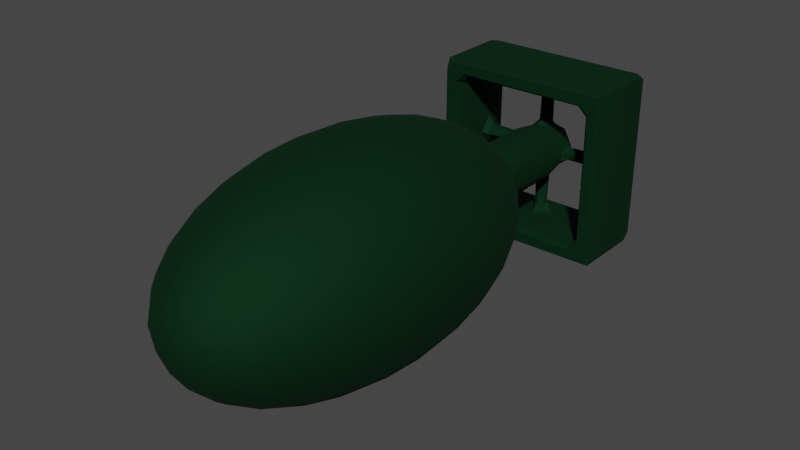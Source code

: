 # Source: bomb.blend  (saved by Blender 3.6.13; exported with 4.5.12 LTS)
import bpy
from mathutils import Matrix  # noqa: F401  (used for matrix-valued properties, if any)

bpy.ops.wm.read_factory_settings(use_empty=True)
scene = bpy.context.scene
scene.name = 'Scene'

# ---- collections
col_collection = bpy.data.collections.new('Collection'); scene.collection.children.link(col_collection)

# ---- materials (node trees are filled in below, after node groups)
mat_material_001 = bpy.data.materials.new('Material.001')
mat_material_001.use_transparent_shadow = False

# ---- node groups
ng_auto_smooth = bpy.data.node_groups.new('Auto Smooth', 'GeometryNodeTree')
_s = ng_auto_smooth.interface.new_socket(name='Geometry', in_out='OUTPUT', socket_type='NodeSocketGeometry')
_s = ng_auto_smooth.interface.new_socket(name='Geometry', in_out='INPUT', socket_type='NodeSocketGeometry')
_s = ng_auto_smooth.interface.new_socket(name='Angle', in_out='INPUT', socket_type='NodeSocketFloat')
_s.subtype = 'ANGLE'
_s.min_value = 0.0
_s.max_value = 3.142
ng_auto_smooth.is_modifier = True
_N = ng_auto_smooth.nodes; _L = ng_auto_smooth.links
n0 = _N.new('NodeGroupOutput'); n0.name = 'Group Output'; n0.location = (480, -100)
n1 = _N.new('NodeGroupInput'); n1.name = 'Group Input'; n1.location = (-420, -300)
n2 = _N.new('NodeGroupInput'); n2.name = 'Group Input.001'; n2.location = (-60, -100)
n3 = _N.new('GeometryNodeSetShadeSmooth'); n3.name = 'Set Shade Smooth'; n3.location = (120, -100)
n3.domain = 'EDGE'
n4 = _N.new('GeometryNodeSetShadeSmooth'); n4.name = 'Set Shade Smooth.001'; n4.location = (300, -100)
n5 = _N.new('GeometryNodeInputMeshEdgeAngle'); n5.name = 'Edge Angle'; n5.location = (-420, -220)
n6 = _N.new('GeometryNodeInputEdgeSmooth'); n6.name = 'Is Edge Smooth'; n6.location = (-60, -160)
n7 = _N.new('GeometryNodeInputShadeSmooth'); n7.name = 'Is Face Smooth'; n7.location = (-240, -340)
n8 = _N.new('FunctionNodeBooleanMath'); n8.name = 'Boolean Math'; n8.location = (-60, -220)
n9 = _N.new('FunctionNodeCompare'); n9.name = 'Compare'; n9.location = (-240, -180)
n9.operation = 'LESS_EQUAL'
_L.new(n5.outputs[0], n9.inputs[0])
_L.new(n4.outputs[0], n0.inputs[0])
_L.new(n1.outputs[1], n9.inputs[1])
_L.new(n9.outputs[0], n8.inputs[0])
_L.new(n7.outputs[0], n8.inputs[1])
_L.new(n2.outputs[0], n3.inputs[0])
_L.new(n6.outputs[0], n3.inputs[1])
_L.new(n3.outputs[0], n4.inputs[0])
_L.new(n8.outputs[0], n3.inputs[2])
n0.is_active_output = True

# ---- material node trees
mat_material_001.use_nodes = True; mat_material_001.node_tree.nodes.clear()
_N = mat_material_001.node_tree.nodes; _L = mat_material_001.node_tree.links
n0 = _N.new('ShaderNodeBsdfPrincipled'); n0.name = 'Principled BSDF'; n0.location = (10, 300)
n0.distribution = 'GGX'
n0.subsurface_method = 'RANDOM_WALK_SKIN'
n0.inputs[0].default_value = (0.0, 0.03545, 0.01067, 1.0)
n0.inputs[1].default_value = 0.7055
n0.inputs[2].default_value = 0.8288
n0.inputs[3].default_value = 1.45
n0.inputs[27].default_value = (0.0, 0.0, 0.0, 1.0)
n0.inputs[28].default_value = 1.0
n1 = _N.new('ShaderNodeOutputMaterial'); n1.name = 'Material Output'; n1.location = (300, 300)
_L.new(n0.outputs[0], n1.inputs[0])
n1.is_active_output = True

# ---- world
world_world = bpy.data.worlds.new('World'); scene.world = world_world
world_world.use_nodes = True; world_world.node_tree.nodes.clear()
_N = world_world.node_tree.nodes; _L = world_world.node_tree.links
n0 = _N.new('ShaderNodeOutputWorld'); n0.name = 'World Output'; n0.location = (300, 300)
n1 = _N.new('ShaderNodeBackground'); n1.name = 'Background'; n1.location = (10, 300)
n1.inputs[0].default_value = (0.05088, 0.05088, 0.05088, 1.0)
_L.new(n1.outputs[0], n0.inputs[0])
n0.is_active_output = True
world_world.color = (0.05088, 0.05088, 0.05088)
world_world.use_sun_shadow = False
world_world.sun_shadow_jitter_overblur = 0.0

# ---- meshes
me_cylinder_001 = bpy.data.meshes.new('Cylinder.001')
me_cylinder_001.from_pydata([(-1.649, -6.365, -0.3051), (-1.748, -5.728, -0.34), (-1.787, -5.688, 6.133e-05), (-1.647, -5.728, -0.6814), (-1.815, -4.961, -4.865e-05), (-1.782, -5.086, -0.3553), (-1.682, -5.076, -0.6868), (-1.742, -4.407, -0.3682), (-1.782, -4.412, -6.125e-06), (-1.68, -3.79, -0.0004985), (-1.636, -4.42, -0.7053), (-1.638, -3.774, -0.3397), (-1.397, -6.93, -0.5839), (-1.516, -6.928, -0.004628), (-1.28, -7.458, 0.00499), (-1.244, -7.437, -0.3507), (-0.9994, -7.876, -0.1233), (-0.9333, -7.862, -0.3953), (-1.072, -7.443, -0.7166), (-1.39, -6.362, -0.9395), (-1.254, -6.946, -0.841), (-1.185, -6.342, -1.196), (-1.075, -6.939, -1.063), (-0.8241, -6.96, -1.259), (-0.9134, -6.367, -1.408), (-1.557, -6.356, -0.6312), (-1.487, -6.93, -0.2892), (-1.485, -5.721, -0.989), (-1.254, -5.751, -1.262), (-0.9862, -5.712, -1.488), (-1.512, -5.079, -1.011), (-1.483, -4.428, -0.9917), (-1.287, -5.077, -1.283), (-1.01, -5.076, -1.513), (-1.384, -3.789, -0.9481), (-1.245, -4.415, -1.273), (-1.203, -3.804, -1.177), (-0.9889, -4.42, -1.483), (-1.548, -3.788, -0.6509), (-1.241, -3.196, -0.8523), (-1.064, -3.213, -1.076), (-0.9345, -3.785, -1.393), (-0.8271, -3.206, -1.263), (-1.481, -3.215, -0.3144), (-1.51, -3.204, -0.0008605), (-1.39, -3.216, -0.5957), (-1.046, -2.705, -0.7488), (-0.8921, -2.68, -0.9084), (-0.7157, -2.702, -1.066), (-1.254, -2.695, -0.2635), (-1.289, -2.709, -0.02566), (-1.186, -2.701, -0.4977), (-0.8515, -2.295, -0.5588), (-0.9798, -2.291, -0.2792), (-0.7034, -1.981, 0.07743), (-1.504, -0.8069, -1.513), (-1.514, -0.8295, 1.405), (-1.473, -0.8993, -1.409), (-1.313, -0.9039, -1.137), (-1.296, -0.905, 1.168), (-1.314, -0.8984, -1.491), (1.45, -0.838, -1.511), (1.411, -0.8944, -1.488), (-1.261, -0.8543, -1.118), (-1.134, -0.8971, -1.292), (1.132, -0.9048, -1.297), (1.118, -0.8543, -1.261), (-1.518, 0.4002, -1.493), (-1.43, 0.4134, -1.516), (-1.232, -0.7541, -1.102), (-1.231, -0.7448, 1.098), (1.384, 0.4979, -1.519), (-1.094, -0.7462, -1.231), (-1.232, -0.3625, 0.003408), (-1.207, -0.2334, 0.0308), (-1.204, -0.07472, -0.1924), (-1.232, 0.0, -0.367), (-1.102, -0.1111, -0.04145), (-1.032, -0.0006934, -0.1167), (-0.493, -0.03422, -0.1126), (-0.2922, -7.864, -0.9719), (-0.6805, -8.183, -0.09569), (-0.6099, -8.168, -0.3626), (-0.3367, -8.375, 0.0938), (-0.3681, -8.202, -0.5594), (-0.3021, -8.366, -0.1953), (-0.09343, -8.366, -0.3548), (0.01223, -8.184, -0.6939), (0.003388, -8.428, 0.00324), (-0.874, -7.459, -0.9322), (-0.7024, -7.447, -1.077), (-0.5698, -7.865, -0.8338), (-0.4169, -7.442, -1.221), (-0.007049, -7.45, -1.286), (0.04409, -7.882, -0.9956), (-0.7656, -7.873, -0.6534), (-0.3191, -6.367, -1.646), (-0.001243, -6.328, -1.686), (-0.5834, -6.922, -1.4), (-0.6085, -6.393, -1.555), (-0.3025, -6.937, -1.482), (-0.001237, -6.928, -1.516), (-0.7009, -5.727, -1.638), (-0.3727, -5.746, -1.74), (-6.109e-05, -5.688, -1.787), (-0.6869, -5.077, -1.682), (-0.3757, -4.423, -1.742), (-0.3467, -5.079, -1.783), (0.0004855, -4.961, -1.815), (-0.7078, -4.412, -1.634), (-0.31, -3.775, -1.646), (0.001886, -4.411, -1.782), (-0.6449, -3.807, -1.555), (-0.5796, -3.203, -1.392), (-0.3117, -3.214, -1.48), (0.001357, -3.203, -1.509), (-0.6477, -2.265, -0.7575), (-0.4171, -2.298, -0.9308), (-0.4606, -2.699, -1.198), (-0.23, -2.709, -1.267), (-0.1195, -2.277, -1.001), (0.00567, -2.716, -1.294), (-0.6992, -2.003, -0.1936), (-0.582, -1.988, -0.4206), (-0.4741, -1.854, -0.274), (-0.6017, -1.916, 0.04991), (-0.3696, -1.984, -0.6021), (-0.4955, -1.792, -0.0765), (-0.3996, -1.776, -0.299), (-0.2697, -1.847, -0.485), (-0.2797, -1.754, -0.4141), (-0.1946, -2.004, -0.7072), (-0.1137, -1.801, -0.4895), (0.09736, -1.784, -0.4967), (-0.4071, -0.4925, -0.2818), (-0.489, -0.4838, -0.07168), (-0.282, -0.4889, -0.407), (-0.15, -0.5075, -0.4697), (-0.0002607, -0.5139, -0.497), (-0.05338, -0.4077, -1.232), (-0.2558, 0.02413, -1.221), (-0.01408, -0.2103, -1.197), (-0.06692, -0.09228, -1.105), (-0.1379, 0.02416, -1.12), (-0.1167, -0.0006941, -1.032), (-0.1094, -0.04651, -0.5033), (0.02828, -0.1258, -1.095), (-6.852e-06, -0.1203, -0.6132), (-0.5596, -0.1152, -0.04351), (-0.4142, -0.1792, -0.1612), (-0.274, 0.006233, -0.3037), (-0.3786, 0.07894, -0.1696), (-0.1072, -0.1777, -0.4487), (-1.74, -5.736, 0.3775), (-1.639, -5.752, 0.695), (-1.784, -5.079, 0.343), (-1.682, -5.075, 0.6866), (-1.644, -4.427, 0.6907), (-1.512, -5.075, 1.011), (-1.742, -4.407, 0.3636), (-1.644, -3.77, 0.312), (-1.547, -3.791, 0.6559), (-1.489, -6.924, 0.2947), (-1.263, -7.437, 0.2569), (-1.397, -6.947, 0.5669), (-1.188, -7.441, 0.4984), (-1.265, -6.949, 0.8207), (-0.9759, -7.869, 0.2575), (-1.054, -7.452, 0.7303), (-0.9167, -7.431, 0.9127), (-0.8493, -6.949, 1.246), (-1.685, -6.334, 0.004408), (-1.644, -6.363, 0.3327), (-1.538, -6.367, 0.6679), (-1.393, -6.365, 0.9341), (-1.189, -6.332, 1.194), (-1.084, -6.913, 1.065), (-0.9237, -6.359, 1.402), (-1.488, -5.709, 0.9861), (-1.257, -5.752, 1.259), (-1.013, -5.082, 1.511), (-0.9875, -5.714, 1.486), (-1.283, -5.077, 1.287), (-1.485, -4.434, 0.9885), (-1.387, -3.781, 0.9414), (-1.273, -4.408, 1.244), (-1.189, -3.813, 1.193), (-0.9925, -4.429, 1.482), (-0.9373, -3.793, 1.394), (-1.479, -3.207, 0.3066), (-1.394, -3.204, 0.5745), (-1.256, -3.171, 0.8119), (-1.08, -3.21, 1.058), (-0.848, -3.188, 1.242), (-0.5899, -3.233, 1.4), (-1.261, -2.703, 0.2445), (-1.195, -2.699, 0.4697), (-1.046, -2.699, 0.7458), (-1.009, -2.283, -0.001857), (-0.8497, -2.301, 0.5703), (-0.802, -2.695, 1.001), (-0.9719, -2.283, 0.2805), (-0.594, -2.0, 0.4233), (-1.502, -0.8135, 1.506), (-1.484, -0.8991, 1.446), (-1.265, -0.857, 1.109), (1.335, -0.8947, 1.488), (1.44, -0.8302, 1.514), (-1.154, -0.9004, 1.309), (-1.117, -0.8537, 1.261), (1.166, -0.9048, 1.296), (-1.232, 0.04962, 0.3494), (-1.209, 0.02004, 0.2349), (-1.232, 0.3414, 1.077), (-1.103, -0.1075, 0.04937), (-1.116, -0.004007, 0.1341), (-1.518, 0.36, 1.409), (-1.5, 0.3838, 1.518), (-1.102, -0.7541, 1.232), (1.094, -0.746, 1.231), (-0.6714, -8.178, 0.197), (-0.8566, -7.866, 0.5353), (-0.6147, -7.862, 0.811), (-0.4948, -8.184, 0.4768), (-0.2757, -8.167, 0.6544), (-0.3514, -7.878, 0.9359), (-0.1792, -8.369, 0.3078), (0.002036, -8.176, 0.6964), (-0.7331, -7.46, 1.046), (-0.5125, -7.435, 1.187), (-0.2633, -7.467, 1.246), (-0.04511, -7.884, 0.9945), (0.04129, -7.452, 1.286), (-0.5935, -6.935, 1.391), (-0.6243, -6.368, 1.556), (-0.303, -6.943, 1.48), (-0.3091, -6.376, 1.646), (-0.6856, -5.731, 1.645), (-0.3434, -5.737, 1.747), (6.169e-05, -5.688, 1.787), (-0.695, -5.072, 1.68), (-0.3542, -5.078, 1.783), (-0.6925, -4.429, 1.643), (-0.00148, -4.96, 1.815), (-0.6417, -3.804, 1.554), (-0.3697, -4.411, 1.742), (-0.3077, -3.779, 1.647), (-0.0003593, -4.413, 1.782), (-0.299, -3.218, 1.485), (-0.002187, -3.205, 1.51), (0.004413, -3.797, 1.681), (-0.4847, -2.701, 1.19), (-0.2911, -2.702, 1.252), (-0.01619, -2.708, 1.289), (-0.6012, -2.292, 0.8251), (-0.4833, -1.883, 0.3121), (-0.2185, -1.855, 0.513), (-0.4441, -1.788, 0.2415), (-0.2854, -1.759, 0.4089), (-0.3102, -1.992, 0.6536), (0.1012, -1.997, 0.7199), (0.1535, -1.867, 0.5489), (-0.08583, -1.789, 0.5), (-0.2682, -2.289, 0.9809), (0.00191, -2.28, 1.006), (-0.4861, -0.5113, 0.1007), (-0.4068, -0.4903, 0.2825), (-0.2813, -0.491, 0.4074), (-0.1499, -0.5079, 0.4698), (0.0002604, -0.5139, 0.497), (-0.5418, -0.1302, 0.0307), (-0.4773, -0.2451, -0.009717), (-0.4157, -0.1578, 0.1609), (-0.5015, -0.03555, 0.1119), (-0.3304, 0.07461, 0.2284), (-0.189, -0.1529, 0.3971), (-0.1214, -0.005365, 0.4959), (-0.06136, -0.1893, 0.4563), (-0.04523, -0.109, 0.5814), (0.003524, -0.362, 1.232), (-0.367, 0.0, 1.232), (-0.1924, -0.07472, 1.204), (-0.1167, -0.000693, 1.032), (0.03107, -0.2337, 1.207), (-0.01906, -0.1304, 1.103), (-1.501, 0.5022, -1.416), (-1.504, 0.5017, 1.392), (-1.416, 0.5013, -1.501), (-1.341, 0.5124, -1.346), (-1.347, 0.5127, 1.347), (-1.232, 0.3277, -1.085), (-1.143, 0.5038, -1.283), (-1.251, 0.4479, -1.12), (-1.286, 0.5061, -1.151), (1.12, 0.4478, -1.252), (1.155, 0.5178, -1.313), (-1.197, 0.04638, -0.1947), (-1.232, 0.3423, -0.08235), (-1.208, 0.2334, -0.01783), (-1.103, 0.09938, -0.05921), (-0.4849, 0.04433, -0.1093), (-0.4902, 0.1129, -0.03159), (-1.092, 0.3503, -1.233), (-0.1121, 0.03083, -0.4921), (-0.04904, 0.106, -0.5024), (-0.05774, 0.1873, -1.196), (-0.2386, 0.2998, -0.2497), (-0.3447, 0.2915, -0.02991), (-0.06479, 0.152, -0.4143), (-0.03205, 0.4094, -0.2323), (-0.07958, 0.3274, -0.3111), (-1.11, 0.1303, 0.03268), (-0.4924, 0.05013, 0.106), (-0.4864, 0.1132, 0.03066), (-1.432, 0.5011, 1.501), (-1.275, 0.4961, 1.145), (1.39, 0.5027, 1.503), (-1.086, 0.3282, 1.232), (-1.118, 0.4488, 1.252), (-1.151, 0.5061, 1.287), (-0.2715, 0.3282, 0.1854), (-0.2155, 0.4142, 0.01225), (-0.1718, 0.2204, 0.3267), (-0.05394, 0.109, 0.4709), (-0.01097, 0.3211, 0.3323), (0.007937, 0.4104, 0.2233), (-0.09115, 0.339, 1.232), (-0.2037, 0.07984, 1.207), (-0.09084, 0.0674, 1.101), (0.0185, 0.2064, 1.195), (0.1796, -8.372, -0.3003), (0.3595, -8.365, -0.08882), (0.3674, -8.176, -0.5965), (0.5973, -8.187, -0.3387), (0.7061, -8.172, -0.006074), (0.3369, -7.45, -1.242), (0.3708, -7.867, -0.9402), (0.5839, -6.93, -1.397), (0.6534, -7.873, -0.7656), (0.7166, -7.443, -1.072), (0.3209, -6.347, -1.651), (0.2897, -6.929, -1.487), (0.6312, -6.356, -1.557), (0.841, -6.946, -1.254), (0.3133, -5.71, -1.754), (0.6814, -5.728, -1.647), (0.3555, -5.087, -1.782), (0.6868, -5.076, -1.682), (0.3682, -4.407, -1.742), (0.3397, -3.774, -1.638), (0.7053, -4.42, -1.636), (0.6509, -3.788, -1.548), (-0.0004091, -3.789, -1.68), (0.3144, -3.215, -1.481), (0.5957, -3.216, -1.39), (0.8523, -3.196, -1.241), (0.2631, -2.694, -1.254), (0.4977, -2.701, -1.186), (0.7488, -2.705, -1.046), (0.5992, -2.288, -0.8192), (0.1318, -1.946, -0.6485), (0.279, -2.291, -0.9798), (0.3675, -1.996, -0.6199), (0.3007, -1.744, -0.399), (0.3964, -1.879, -0.4288), (0.4033, -1.792, -0.29), (0.5367, -1.882, -0.1888), (0.4881, -1.803, -0.1046), (0.555, -1.977, -0.4355), (0.7089, -2.0, -0.1526), (1.485, -0.8986, -1.445), (0.1499, -0.5079, -0.4698), (0.2881, -0.4962, -0.4038), (0.497, -0.5138, -0.000263), (0.2451, -0.01817, -1.214), (0.1329, 0.003423, -1.111), (0.06134, -0.1893, -0.4563), (0.1108, -0.04445, -0.495), (0.1773, -0.1634, -0.405), (0.1677, 0.08405, -0.3791), (0.4454, -0.4886, -0.2213), (0.3197, 0.01669, -0.2529), (0.4109, -0.1581, -0.1675), (0.4726, -0.2563, 0.01272), (0.5033, -0.04859, -0.1076), (0.5513, -0.1396, 5.728e-05), (1.038, -0.1191, -0.0003179), (0.9383, -7.873, -0.3581), (0.9322, -7.459, -0.874), (1.063, -6.939, -1.075), (0.8338, -7.865, -0.5698), (0.9979, -7.868, -0.147), (1.251, -7.467, -0.2382), (1.077, -7.447, -0.7024), (1.285, -7.449, 0.02357), (1.202, -7.435, -0.4734), (1.482, -6.937, -0.3024), (0.9395, -6.362, -1.39), (1.196, -6.342, -1.185), (1.259, -6.96, -0.8241), (1.408, -6.367, -0.9134), (1.4, -6.922, -0.5834), (1.555, -6.393, -0.6085), (1.515, -6.929, -0.001549), (1.645, -6.369, -0.3216), (0.989, -5.721, -1.485), (1.262, -5.751, -1.254), (1.488, -5.712, -0.9862), (1.513, -5.076, -1.01), (1.011, -5.079, -1.512), (0.9917, -4.428, -1.483), (1.283, -5.077, -1.287), (0.9481, -3.789, -1.384), (1.273, -4.415, -1.245), (1.481, -4.427, -0.994), (1.555, -3.807, -0.6454), (1.177, -3.804, -1.203), (1.076, -3.213, -1.064), (1.263, -3.206, -0.8271), (1.393, -3.785, -0.9345), (1.392, -3.203, -0.5796), (1.48, -3.214, -0.3117), (1.509, -3.203, 0.001888), (0.9084, -2.68, -0.8921), (1.066, -2.702, -0.7157), (0.8474, -2.297, -0.5692), (0.9667, -2.278, -0.285), (1.198, -2.699, -0.4606), (1.292, -2.713, 0.002481), (1.267, -2.709, -0.2302), (1.007, -2.281, -0.003681), (1.299, -0.9048, -1.139), (1.261, -0.8537, 1.117), (1.514, -0.7975, -1.499), (1.508, -0.841, 1.499), (1.102, -0.7537, -1.231), (1.085, 0.3282, -1.232), (1.229, -0.7394, -1.1), (1.518, 0.3838, 1.5), (1.097, 0.03062, -0.1244), (1.116, -0.1143, -0.05784), (1.174, -0.0005897, -0.1816), (1.232, -0.3474, -0.1401), (1.201, -0.2206, -0.01915), (1.223, 0.06374, -0.2503), (1.687, -6.322, -0.0007174), (1.638, -5.727, -0.7009), (1.787, -5.688, -6.157e-05), (1.74, -5.746, -0.3727), (1.682, -5.077, -0.6869), (1.742, -4.423, -0.3757), (1.783, -5.079, -0.3467), (1.815, -4.96, 0.001916), (1.634, -4.412, -0.7074), (1.646, -3.775, -0.31), (1.681, -3.795, -0.005145), (1.782, -4.412, 0.002344), (0.08937, -8.371, 0.3465), (0.3087, -8.368, 0.1802), (0.2452, -8.176, 0.6543), (0.4748, -8.184, 0.4968), (0.5353, -7.866, 0.8566), (0.6351, -8.174, 0.2953), (0.811, -7.862, 0.6147), (0.9359, -7.878, 0.3515), (0.0001178, -6.927, 1.516), (0.256, -7.867, 0.9792), (0.303, -6.938, 1.482), (0.4708, -7.451, 1.194), (0.5669, -6.947, 1.397), (0.7303, -7.453, 1.054), (0.8207, -6.949, 1.265), (0.005345, -6.335, 1.684), (0.3327, -6.363, 1.644), (0.6679, -6.367, 1.538), (0.695, -5.752, 1.639), (0.3775, -5.736, 1.74), (0.343, -5.079, 1.784), (0.6866, -5.075, 1.682), (0.6907, -4.427, 1.644), (0.3636, -4.407, 1.742), (0.312, -3.77, 1.644), (0.3066, -3.207, 1.479), (0.6559, -3.791, 1.547), (0.5745, -3.204, 1.394), (0.8119, -3.171, 1.256), (0.2469, -2.702, 1.26), (0.4697, -2.699, 1.195), (0.5703, -2.301, 0.8497), (0.7458, -2.699, 1.046), (0.1052, -1.746, 0.4917), (0.2886, -2.278, 0.9666), (0.2846, -1.792, 0.4065), (0.4276, -1.994, 0.5822), (0.4613, -1.86, 0.3089), (0.3988, -1.747, 0.295), (0.4958, -1.832, 0.1004), (0.7066, -1.997, 0.1482), (0.6163, -1.995, 0.3744), (0.15, -0.5075, 0.4697), (0.2866, -0.4983, 0.4054), (0.4507, -0.4671, 0.2025), (0.1068, -0.1756, 0.4496), (0.04599, -0.1075, 0.6036), (0.1118, -0.0368, 0.5022), (0.253, 0.0178, 0.3198), (0.3965, -0.1526, 0.1898), (0.4966, -0.04454, 0.1103), (1.101, -0.0589, 0.09997), (0.05784, -0.1143, 1.116), (0.1167, 0.0006937, 1.032), (0.205, 0.003038, 1.196), (0.3495, 0.04967, 1.232), (1.005, -7.861, 0.1441), (1.046, -7.46, 0.7331), (1.187, -7.435, 0.5125), (1.252, -7.447, 0.2839), (1.246, -6.949, 0.8493), (1.48, -6.942, 0.3034), (0.9127, -7.431, 0.9167), (1.391, -6.935, 0.5935), (1.556, -6.368, 0.6243), (1.646, -6.376, 0.3091), (1.065, -6.913, 1.084), (0.9341, -6.365, 1.393), (1.194, -6.332, 1.189), (1.402, -6.359, 0.9237), (0.9861, -5.709, 1.488), (1.259, -5.752, 1.257), (1.486, -5.714, 0.9875), (1.287, -5.077, 1.283), (1.011, -5.075, 1.512), (1.554, -3.804, 0.6417), (0.9885, -4.434, 1.485), (1.244, -4.408, 1.273), (1.394, -3.793, 0.9373), (1.482, -4.429, 0.9925), (1.485, -3.219, 0.2981), (1.4, -3.233, 0.5899), (0.9414, -3.781, 1.387), (1.058, -3.21, 1.08), (1.193, -3.813, 1.189), (1.242, -3.188, 0.848), (1.001, -2.695, 0.802), (1.19, -2.701, 0.4847), (1.253, -2.703, 0.2878), (0.8251, -2.292, 0.6011), (0.9843, -2.291, 0.2571), (1.457, -0.9033, 1.43), (1.109, -0.857, 1.265), (1.295, -0.9019, 1.165), (1.032, 0.0006934, 0.1167), (1.231, -0.1337, 0.3306), (1.202, -0.006835, 0.2222), (1.232, -0.7541, 1.102), (1.231, 0.3277, 1.086), (1.409, 0.36, 1.518), (1.748, -5.736, 0.3414), (1.645, -5.731, 0.6856), (1.68, -5.072, 0.695), (1.643, -4.429, 0.6925), (1.783, -5.08, 0.3529), (1.511, -5.082, 1.013), (1.647, -3.779, 0.3077), (1.742, -4.414, 0.3713), (0.02067, 0.1307, -1.107), (0.1064, 0.04947, -0.4852), (0.03894, 0.2609, -1.224), (0.03609, 0.114, -0.457), (0.1594, 0.3069, -0.3041), (0.313, 0.2975, -0.1495), (0.1997, 0.4147, -0.07376), (0.4105, 0.1927, -0.01752), (0.4925, 0.03091, -0.112), (0.4903, 0.1093, -0.0461), (1.232, 0.342, -1.077), (1.279, 0.503, -1.147), (1.252, 0.4489, 1.118), (1.286, 0.5061, 1.151), (1.348, 0.5126, 1.356), (1.513, 0.4215, -1.494), (1.501, 0.502, -1.415), (1.203, 0.2227, 0.003742), (1.232, 0.3438, 0.0448), (0.1083, 0.04606, 0.4943), (0.03112, 0.1236, 1.091), (0.03571, 0.1145, 0.4543), (0.1978, 0.3014, 0.2761), (0.2512, 0.38, 0.1058), (0.3238, 0.2261, 0.1726), (0.4839, 0.04897, 0.1067), (0.4908, 0.1128, 0.03165), (1.092, 0.3503, 1.233), (1.103, 0.1305, 0.01899), (1.145, 0.4958, 1.275), (1.497, 0.5028, 1.435)], [], [(171, 0, 13), (2, 0, 171), (25, 0, 1), (3, 25, 1), (6, 30, 3), (8, 7, 4), (7, 8, 9), (5, 7, 6), (30, 6, 10), (10, 7, 38), (89, 18, 22), (15, 17, 16), (15, 16, 14), (17, 18, 95), (22, 90, 89), (23, 90, 22), (0, 25, 26), (12, 26, 25), (25, 20, 12), (15, 26, 12), (12, 18, 15), (12, 20, 18), (27, 28, 19), (19, 28, 21), (27, 25, 3), (30, 27, 3), (31, 30, 10), (30, 28, 27), (33, 28, 32), (34, 31, 38), (35, 30, 31), (35, 33, 32), (31, 10, 38), (41, 112, 37), (9, 43, 11), (38, 11, 43), (44, 43, 9), (45, 38, 43), (46, 40, 39), (46, 47, 40), (49, 43, 44), (45, 43, 51), (52, 51, 53), (52, 53, 123), (53, 198, 54), (58, 57, 60), (57, 58, 59), (64, 58, 60), (60, 61, 62), (63, 58, 64), (64, 60, 65), (64, 65, 66), (71, 55, 68), (73, 70, 69), (73, 69, 290), (74, 73, 75), (76, 75, 73), (81, 16, 82), (82, 95, 84), (83, 81, 85), (80, 87, 84), (86, 84, 87), (89, 90, 91), (92, 90, 23), (80, 91, 90), (93, 92, 100), (80, 93, 94), (84, 91, 80), (98, 23, 99), (100, 98, 99), (99, 96, 100), (101, 100, 96), (101, 93, 100), (103, 99, 102), (103, 96, 99), (103, 104, 96), (29, 102, 24), (103, 102, 105), (107, 103, 105), (107, 104, 103), (104, 107, 108), (109, 106, 105), (108, 107, 106), (111, 106, 110), (42, 112, 41), (114, 112, 113), (113, 42, 118), (118, 48, 117), (118, 119, 113), (121, 115, 119), (116, 117, 48), (117, 120, 118), (116, 47, 52), (122, 123, 53), (123, 116, 52), (124, 123, 122), (131, 116, 126), (130, 129, 128), (128, 129, 124), (129, 131, 126), (132, 129, 130), (132, 133, 129), (130, 128, 134), (138, 132, 137), (72, 139, 140), (140, 139, 141), (134, 127, 135), (134, 135, 149), (271, 149, 135), (79, 149, 271), (145, 147, 152), (153, 2, 172), (155, 2, 153), (156, 155, 153), (153, 154, 156), (4, 155, 159), (8, 159, 160), (161, 159, 157), (160, 159, 161), (167, 14, 16), (165, 167, 221), (172, 13, 162), (162, 164, 173), (14, 163, 162), (164, 162, 163), (166, 168, 176), (176, 168, 169), (177, 175, 170), (173, 174, 178), (178, 174, 179), (158, 178, 179), (158, 154, 178), (158, 179, 182), (180, 181, 237), (157, 158, 183), (161, 157, 183), (161, 183, 184), (185, 158, 182), (183, 185, 184), (185, 180, 187), (187, 240, 242), (188, 187, 242), (189, 160, 161), (189, 161, 190), (191, 161, 184), (186, 184, 185), (192, 184, 186), (192, 188, 193), (195, 44, 189), (195, 189, 190), (196, 195, 190), (197, 199, 196), (191, 192, 197), (197, 192, 200), (197, 200, 254), (198, 195, 201), (205, 59, 63), (208, 59, 205), (208, 205, 209), (211, 70, 73), (74, 211, 73), (212, 211, 74), (214, 74, 77), (67, 56, 216), (220, 16, 81), (220, 223, 221), (220, 81, 83), (223, 83, 226), (222, 224, 225), (223, 226, 224), (226, 83, 88), (228, 169, 222), (229, 228, 222), (230, 229, 225), (225, 224, 231), (230, 225, 231), (235, 230, 232), (232, 230, 231), (234, 177, 233), (234, 235, 236), (235, 229, 230), (465, 235, 232), (472, 236, 465), (234, 236, 238), (239, 236, 472), (240, 180, 237), (241, 239, 243), (188, 242, 244), (242, 241, 245), (247, 245, 243), (246, 247, 250), (194, 244, 246), (248, 194, 246), (249, 246, 250), (193, 194, 251), (200, 193, 251), (254, 251, 263), (202, 199, 254), (202, 54, 201), (259, 202, 254), (202, 255, 54), (257, 127, 125), (257, 125, 255), (254, 263, 259), (257, 255, 258), (258, 255, 256), (258, 256, 262), (261, 256, 259), (256, 261, 262), (135, 127, 265), (265, 257, 266), (268, 262, 269), (271, 135, 265), (274, 267, 275), (267, 268, 275), (276, 275, 277), (280, 281, 279), (279, 219, 218), (283, 279, 281), (68, 55, 67), (288, 287, 285), (293, 288, 289), (291, 302, 294), (299, 296, 298), (78, 75, 296), (299, 78, 296), (299, 300, 78), (301, 299, 311), (144, 145, 303), (143, 305, 140), (302, 140, 305), (301, 300, 299), (300, 151, 79), (306, 308, 150), (321, 309, 306), (297, 211, 298), (311, 298, 212), (311, 212, 215), (298, 311, 299), (312, 311, 215), (215, 273, 312), (313, 311, 312), (216, 203, 217), (289, 285, 286), (315, 213, 292), (217, 556, 316), (315, 292, 293), (289, 319, 315), (316, 289, 314), (320, 307, 274), (321, 307, 320), (274, 275, 322), (323, 322, 276), (322, 323, 324), (324, 325, 320), (282, 281, 328), (328, 281, 327), (328, 276, 282), (323, 328, 585), (585, 328, 329), (329, 328, 327), (326, 329, 327), (86, 330, 88), (86, 87, 330), (87, 336, 332), (331, 333, 334), (332, 338, 333), (387, 334, 333), (336, 87, 94), (335, 336, 94), (336, 339, 338), (97, 340, 101), (101, 341, 93), (335, 341, 337), (340, 342, 341), (337, 341, 342), (337, 339, 335), (337, 343, 339), (342, 343, 337), (104, 340, 97), (345, 342, 340), (111, 348, 108), (348, 111, 352), (346, 348, 347), (350, 348, 351), (352, 353, 349), (115, 353, 352), (351, 349, 353), (354, 351, 353), (356, 353, 115), (354, 353, 357), (361, 120, 360), (359, 361, 362), (359, 357, 361), (131, 360, 120), (364, 360, 133), (363, 364, 133), (360, 362, 361), (363, 365, 364), (365, 366, 364), (365, 367, 366), (369, 426, 368), (371, 133, 138), (373, 367, 380), (141, 139, 374), (146, 141, 374), (377, 146, 375), (139, 72, 435), (376, 138, 152), (377, 147, 146), (377, 378, 376), (379, 378, 377), (372, 371, 378), (381, 372, 378), (383, 380, 382), (384, 386, 385), (388, 339, 389), (333, 390, 387), (388, 393, 390), (387, 390, 393), (392, 391, 387), (392, 387, 395), (395, 393, 399), (389, 393, 388), (399, 393, 389), (401, 399, 402), (396, 401, 402), (402, 404, 396), (403, 396, 404), (405, 342, 345), (397, 406, 398), (405, 406, 397), (347, 409, 345), (409, 405, 345), (410, 409, 350), (409, 406, 405), (408, 406, 411), (409, 347, 350), (410, 350, 351), (412, 410, 351), (413, 409, 410), (413, 408, 411), (415, 453, 414), (419, 415, 414), (418, 415, 419), (421, 415, 420), (358, 417, 355), (358, 423, 417), (427, 424, 425), (428, 429, 430), (420, 418, 427), (427, 429, 420), (428, 422, 429), (425, 423, 359), (430, 429, 426), (66, 65, 431), (431, 550, 432), (370, 433, 434), (438, 433, 580), (440, 384, 439), (440, 386, 384), (440, 439, 441), (575, 437, 442), (575, 442, 444), (448, 404, 402), (448, 402, 446), (407, 446, 400), (448, 447, 404), (448, 446, 449), (451, 447, 448), (451, 448, 449), (447, 451, 452), (453, 450, 449), (452, 451, 450), (456, 450, 454), (226, 88, 457), (458, 88, 331), (458, 457, 88), (460, 457, 458), (459, 457, 460), (459, 460, 461), (460, 458, 462), (463, 462, 464), (465, 232, 467), (232, 468, 467), (468, 466, 461), (473, 465, 467), (467, 469, 474), (476, 239, 473), (477, 239, 476), (476, 475, 478), (478, 477, 476), (243, 477, 480), (247, 480, 481), (483, 480, 479), (482, 481, 483), (482, 483, 484), (481, 480, 483), (253, 486, 264), (486, 482, 484), (487, 486, 484), (489, 488, 487), (493, 261, 260), (260, 491, 493), (495, 492, 494), (496, 366, 367), (493, 488, 546), (498, 493, 546), (497, 496, 494), (264, 486, 491), (491, 486, 487), (269, 490, 499), (492, 495, 500), (501, 496, 373), (204, 210, 548), (277, 269, 502), (504, 503, 502), (500, 495, 501), (505, 501, 506), (507, 506, 383), (509, 283, 284), (512, 219, 279), (509, 510, 511), (283, 512, 279), (511, 512, 283), (513, 334, 391), (515, 514, 463), (516, 513, 394), (516, 464, 513), (516, 515, 464), (518, 516, 394), (514, 519, 463), (518, 515, 516), (403, 518, 394), (521, 526, 520), (521, 518, 522), (523, 470, 519), (471, 470, 523), (526, 525, 517), (474, 524, 527), (527, 524, 528), (531, 527, 528), (531, 528, 530), (562, 529, 558), (531, 475, 527), (483, 479, 533), (479, 531, 533), (483, 533, 539), (533, 534, 539), (534, 531, 530), (534, 562, 536), (536, 559, 560), (535, 560, 532), (535, 536, 560), (538, 532, 563), (537, 538, 563), (422, 563, 455), (485, 483, 539), (540, 539, 541), (541, 539, 534), (540, 535, 542), (546, 544, 547), (543, 542, 544), (542, 538, 544), (485, 540, 489), (489, 543, 546), (489, 540, 543), (498, 547, 497), (546, 547, 498), (430, 369, 497), (431, 370, 548), (549, 210, 209), (550, 549, 432), (550, 210, 549), (207, 206, 548), (507, 508, 551), (386, 440, 443), (508, 386, 443), (442, 437, 554), (442, 554, 552), (443, 552, 553), (508, 443, 553), (552, 554, 555), (217, 207, 556), (445, 522, 403), (521, 522, 557), (447, 522, 445), (561, 447, 452), (559, 562, 558), (564, 560, 561), (456, 564, 452), (563, 456, 455), (568, 565, 304), (305, 565, 567), (568, 304, 308), (571, 309, 321), (566, 379, 377), (309, 571, 569), (570, 572, 381), (295, 288, 291), (291, 294, 295), (576, 575, 577), (576, 577, 578), (71, 68, 287), (71, 287, 295), (579, 576, 578), (295, 581, 71), (576, 581, 295), (581, 576, 579), (581, 580, 71), (439, 384, 573), (439, 444, 441), (583, 444, 582), (584, 505, 586), (587, 586, 505), (587, 589, 588), (588, 571, 325), (505, 506, 589), (592, 329, 326), (510, 504, 584), (592, 512, 329), (512, 511, 329), (593, 574, 591), (551, 508, 553), (593, 553, 582), (553, 552, 583), (583, 582, 553), (594, 592, 318), (594, 318, 319), (579, 578, 594), (556, 434, 438), (1, 0, 2), (5, 3, 1), (2, 5, 1), (2, 4, 5), (5, 6, 3), (4, 7, 5), (10, 6, 7), (11, 38, 7), (9, 11, 7), (20, 22, 18), (20, 19, 21, 22), (17, 15, 18), (18, 89, 95), (35, 36, 41, 37), (22, 21, 23), (24, 23, 21), (0, 26, 13), (25, 19, 20), (27, 19, 25), (28, 24, 21), (28, 29, 24), (29, 28, 33), (30, 32, 28), (29, 33, 102), (35, 32, 30), (34, 35, 31), (36, 35, 34), (35, 37, 33), (37, 109, 33), (34, 39, 36), (39, 40, 36), (49, 50, 198, 53), (40, 41, 36), (40, 42, 41), (39, 34, 38), (39, 38, 45), (48, 42, 40), (47, 48, 40), (49, 51, 43), (50, 49, 44), (51, 39, 45), (51, 46, 39), (51, 52, 46), (53, 51, 49), (52, 47, 46), (57, 204, 56, 55), (63, 64, 72, 69), (60, 57, 55), (63, 59, 58), (204, 57, 59), (67, 55, 56), (55, 61, 60), (69, 70, 63), (79, 148, 77, 78), (72, 64, 66), (76, 73, 290), (74, 75, 77), (77, 75, 78), (110, 114, 115, 352), (82, 16, 17), (85, 82, 84), (85, 81, 82), (86, 85, 84), (88, 83, 85), (86, 88, 85), (92, 80, 90), (92, 93, 80), (80, 94, 87), (17, 95, 82), (95, 89, 91), (95, 91, 84), (97, 101, 96), (24, 99, 23), (98, 92, 23), (92, 98, 100), (104, 97, 96), (102, 99, 24), (105, 102, 33), (106, 107, 105), (33, 109, 105), (109, 112, 106), (112, 110, 106), (111, 108, 106), (110, 352, 111), (37, 112, 109), (113, 112, 42), (114, 110, 112), (124, 122, 54, 125), (116, 48, 47), (48, 118, 42), (113, 119, 114), (118, 120, 119), (119, 115, 114), (119, 120, 121), (131, 120, 117), (54, 122, 53), (126, 116, 123), (130, 136, 137, 132), (131, 117, 116), (124, 126, 123), (125, 127, 124), (127, 128, 124), (124, 129, 126), (129, 360, 131), (129, 133, 360), (134, 128, 127), (142, 143, 140, 141), (149, 79, 151, 150), (144, 143, 142), (142, 146, 147), (145, 144, 142), (79, 271, 148), (136, 130, 134), (150, 136, 134), (149, 150, 134), (155, 156, 157, 159), (150, 152, 136), (136, 152, 137), (15, 14, 13, 26), (150, 145, 152), (152, 138, 137), (145, 142, 147), (171, 13, 172), (2, 171, 172), (154, 153, 172), (155, 4, 2), (156, 154, 158), (165, 168, 166, 164), (8, 4, 159), (160, 9, 8), (158, 157, 156), (164, 163, 165), (163, 14, 167), (163, 167, 165), (185, 187, 188, 186), (165, 221, 168), (167, 16, 220), (172, 162, 173), (13, 14, 162), (166, 173, 164), (174, 173, 166), (174, 166, 176), (174, 176, 175), (175, 176, 170), (176, 169, 170), (154, 172, 173), (178, 154, 173), (179, 174, 175), (179, 175, 177), (180, 179, 181), (181, 179, 177), (180, 182, 179), (187, 180, 240), (185, 183, 158), (185, 182, 180), (160, 189, 44, 9), (206, 207, 203, 204), (191, 190, 161), (192, 191, 184), (188, 192, 186), (194, 193, 188), (195, 50, 44), (196, 190, 191), (197, 196, 191), (195, 198, 50), (196, 201, 195), (200, 192, 193), (254, 199, 197), (201, 196, 199), (201, 54, 198), (203, 56, 204), (214, 215, 212, 74), (204, 59, 208), (204, 208, 210), (209, 210, 208), (213, 70, 211), (457, 227, 224, 226), (273, 215, 214), (216, 56, 203), (70, 205, 63), (217, 203, 207), (70, 218, 205), (218, 209, 205), (218, 219, 209), (223, 220, 83), (222, 223, 224), (252, 253, 264, 263), (221, 167, 220), (168, 221, 222), (221, 223, 222), (169, 168, 222), (170, 169, 228), (229, 170, 228), (229, 222, 225), (231, 224, 227), (177, 170, 233), (233, 170, 229), (234, 233, 235), (233, 229, 235), (236, 235, 465), (237, 181, 177), (237, 177, 234), (237, 234, 238), (238, 236, 239), (241, 240, 237), (240, 241, 242), (241, 237, 238), (239, 241, 238), (244, 242, 245), (243, 245, 241), (247, 246, 245), (194, 188, 244), (249, 248, 246), (246, 244, 245), (254, 200, 251), (194, 248, 252), (251, 194, 252), (263, 251, 252), (253, 252, 248), (253, 248, 249), (202, 201, 199), (54, 255, 125), (202, 256, 255), (202, 259, 256), (259, 260, 261), (260, 259, 263, 264), (262, 268, 267, 258), (265, 127, 257), (266, 257, 258), (148, 270, 214, 77), (268, 269, 277, 275), (273, 214, 270), (148, 271, 270), (266, 271, 265), (266, 272, 271), (272, 270, 271), (273, 270, 272), (274, 272, 266), (274, 273, 272), (266, 258, 267), (274, 266, 267), (218, 317, 280, 279), (276, 277, 278), (276, 278, 284, 282), (283, 281, 284), (216, 286, 285, 67), (284, 281, 282), (67, 285, 287, 68), (69, 72, 302, 290), (289, 288, 285), (292, 297, 290), (293, 292, 291), (293, 291, 288), (302, 291, 292, 290), (143, 144, 303, 304), (288, 295, 287), (296, 75, 76), (297, 76, 290), (297, 296, 76), (297, 298, 296), (300, 79, 78), (302, 72, 140), (300, 301, 307, 151), (565, 305, 143), (304, 565, 143), (306, 150, 151), (150, 308, 304, 303), (306, 151, 307), (321, 306, 307), (303, 145, 150), (218, 70, 213, 317), (309, 310, 306), (306, 310, 308), (297, 213, 211), (211, 212, 298), (292, 213, 297), (313, 301, 311), (217, 286, 216), (286, 217, 314), (286, 314, 289), (315, 293, 289), (314, 217, 316), (213, 315, 318, 317), (307, 313, 312, 274), (319, 318, 315), (318, 326, 317), (307, 301, 313), (312, 273, 274), (356, 121, 120, 361), (322, 320, 274), (276, 322, 275), (324, 320, 322), (325, 321, 320), (276, 328, 323), (326, 280, 317), (327, 281, 280), (326, 327, 280), (331, 88, 330), (330, 87, 332), (333, 330, 332), (331, 330, 333), (335, 94, 93), (93, 341, 335), (336, 335, 339), (336, 338, 332), (338, 390, 333), (340, 341, 101), (344, 340, 104), (344, 345, 340), (104, 346, 344), (104, 108, 346), (346, 345, 344), (346, 347, 345), (108, 348, 346), (350, 347, 348), (352, 349, 348), (349, 351, 348), (355, 351, 354), (121, 356, 115), (356, 357, 353), (361, 357, 356), (357, 359, 358), (357, 355, 354), (357, 358, 355), (359, 423, 358), (368, 364, 366, 369), (360, 364, 362), (364, 368, 362), (368, 359, 362), (133, 371, 372, 363), (368, 425, 359), (425, 368, 426), (65, 60, 370), (62, 370, 60), (138, 133, 132), (435, 436, 374, 139), (372, 365, 363), (380, 367, 365), (146, 142, 141), (374, 375, 146), (371, 138, 376, 378), (376, 152, 147), (377, 376, 147), (392, 396, 403, 394), (379, 381, 378), (380, 365, 372), (381, 380, 372), (381, 382, 380), (383, 373, 380), (382, 385, 383), (381, 384, 382), (384, 385, 382), (339, 388, 338), (343, 389, 339), (387, 391, 334), (338, 388, 390), (394, 391, 392), (395, 387, 393), (396, 392, 395), (343, 397, 398, 389), (342, 397, 343), (413, 416, 419, 414), (389, 398, 399), (400, 399, 398), (401, 395, 399), (395, 401, 396), (400, 402, 399), (405, 397, 342), (406, 400, 398), (406, 407, 400), (407, 406, 408), (446, 402, 400), (409, 411, 406), (412, 413, 410), (416, 413, 412), (413, 411, 409), (413, 414, 408), (414, 453, 408), (355, 412, 351), (412, 355, 416), (355, 417, 416), (417, 419, 416), (417, 418, 419), (454, 421, 422, 455), (420, 415, 418), (421, 454, 415), (66, 431, 437, 435), (423, 424, 417), (424, 418, 417), (425, 424, 423), (424, 427, 418), (427, 426, 429), (420, 429, 421), (429, 422, 421), (369, 430, 426), (426, 427, 425), (431, 65, 370), (433, 62, 61), (370, 62, 433), (435, 72, 66), (442, 443, 441, 444), (437, 431, 432), (71, 61, 55), (331, 334, 462, 458), (441, 443, 440), (445, 403, 404), (447, 445, 404), (407, 408, 446), (449, 446, 408), (450, 451, 449), (408, 453, 449), (453, 415, 450), (415, 454, 450), (456, 452, 450), (454, 455, 456), (459, 227, 457), (227, 459, 466, 231), (463, 460, 462), (461, 460, 463), (468, 470, 471, 469), (232, 231, 466), (232, 466, 468), (461, 466, 459), (469, 467, 468), (468, 461, 470), (477, 478, 479, 480), (470, 461, 463), (473, 467, 474), (471, 474, 469), (472, 465, 473), (475, 473, 474), (239, 472, 473), (475, 476, 473), (477, 243, 239), (247, 243, 480), (481, 250, 247), (481, 482, 249, 250), (249, 482, 486, 253), (485, 484, 483), (366, 496, 497, 369), (487, 484, 485), (489, 487, 485), (261, 490, 262), (492, 490, 261), (493, 494, 261), (494, 492, 261), (488, 493, 491), (496, 495, 494), (493, 498, 494), (498, 497, 494), (492, 500, 499, 490), (491, 260, 264), (491, 487, 488), (269, 262, 490), (277, 502, 503, 278), (373, 496, 367), (501, 495, 496), (206, 204, 548), (501, 373, 383, 506), (502, 269, 499), (505, 504, 502), (500, 502, 499), (505, 500, 501), (505, 502, 500), (386, 508, 507, 385), (507, 383, 385), (504, 510, 509, 503), (284, 278, 503), (509, 284, 503), (334, 513, 464, 462), (511, 283, 509), (534, 536, 535, 541), (515, 463, 464), (513, 391, 394), (515, 517, 514), (519, 470, 463), (517, 519, 514), (520, 517, 515), (520, 515, 518), (521, 520, 518), (526, 517, 520), (522, 518, 403), (524, 474, 471), (524, 471, 523), (523, 519, 517), (524, 523, 525), (525, 523, 517), (558, 526, 521), (527, 475, 474), (528, 524, 525), (528, 525, 526), (529, 528, 526), (562, 528, 529), (558, 529, 526), (562, 530, 528), (536, 562, 559), (478, 475, 531), (534, 533, 531), (534, 530, 562), (545, 428, 430, 547), (531, 479, 478), (422, 537, 563), (540, 485, 539), (535, 540, 541), (538, 535, 532), (538, 542, 535), (546, 543, 544), (547, 544, 545), (544, 538, 545), (428, 537, 422), (428, 545, 537), (538, 537, 545), (546, 488, 489), (543, 540, 542), (547, 430, 497), (374, 567, 565, 375), (548, 210, 550), (550, 431, 548), (548, 370, 434), (207, 548, 434), (552, 443, 442), (219, 549, 209), (219, 554, 549), (554, 437, 432), (554, 432, 549), (438, 434, 433), (556, 207, 434), (558, 521, 557), (557, 522, 447), (561, 558, 557), (561, 559, 558), (447, 561, 557), (559, 561, 560), (532, 560, 564), (452, 564, 561), (456, 563, 564), (563, 532, 564), (568, 566, 565), (302, 305, 567), (294, 302, 567), (566, 377, 375), (566, 375, 565), (568, 308, 310, 569), (567, 374, 436), (381, 572, 574, 573), (309, 569, 310), (568, 379, 566), (569, 379, 568), (569, 381, 379), (569, 570, 381), (571, 570, 569), (573, 384, 381), (435, 437, 575, 436), (574, 439, 573), (294, 567, 436), (575, 576, 294, 436), (506, 507, 590, 589), (295, 294, 576), (580, 61, 71), (580, 433, 61), (574, 593, 439), (593, 582, 439), (583, 575, 444), (582, 444, 439), (577, 575, 583), (586, 585, 584), (324, 323, 586), (325, 571, 321), (584, 504, 505), (587, 324, 586), (324, 587, 325), (325, 587, 588), (589, 587, 505), (570, 588, 572), (588, 570, 571), (588, 589, 572), (572, 589, 590, 591), (319, 289, 579, 594), (572, 591, 574), (585, 586, 323), (318, 592, 326), (585, 510, 584), (585, 511, 510), (585, 329, 511), (592, 219, 512), (590, 551, 593), (590, 507, 551), (591, 590, 593), (551, 553, 593), (583, 552, 555), (595, 581, 579), (554, 219, 592, 555), (316, 579, 289), (592, 594, 577, 555), (580, 581, 595, 438), (577, 583, 555), (578, 577, 594), (438, 316, 556), (316, 595, 579), (316, 438, 595)])
me_cylinder_001.polygons.foreach_set('use_smooth', [True] * 1131)
_k = set([(55, 57), (55, 60), (55, 67), (57, 60), (57, 204), (58, 59), (58, 63), (58, 64), (59, 205), (59, 208), (60, 62), (61, 62), (61, 433), (62, 370), (63, 69), (64, 65), (64, 72), (65, 66), (65, 431), (66, 435), (67, 68), (67, 285), (68, 287), (69, 290), (70, 205), (70, 213), (71, 287), (71, 580), (71, 581), (72, 302), (74, 75), (74, 77), (74, 212), (74, 214), (75, 78), (75, 296), (77, 78), (77, 148), (77, 214), (78, 79), (78, 296), (78, 299), (79, 271), (79, 300), (127, 128), (127, 257), (129, 130), (129, 132), (129, 133), (130, 132), (140, 141), (140, 143), (140, 305), (141, 146), (141, 374), (142, 143), (142, 146), (143, 144), (143, 304), (143, 565), (145, 147), (145, 303), (146, 147), (146, 375), (147, 152), (147, 376), (147, 377), (148, 270), (148, 271), (150, 152), (150, 303), (152, 376), (203, 204), (203, 217), (204, 206), (205, 209), (206, 548), (207, 434), (208, 209), (208, 210), (209, 218), (210, 549), (210, 550), (212, 215), (212, 298), (213, 315), (214, 215), (214, 270), (215, 273), (215, 311), (215, 312), (217, 286), (217, 314), (218, 317), (219, 549), (219, 592), (255, 256), (257, 258), (258, 262), (261, 490), (261, 494), (270, 273), (271, 272), (273, 312), (274, 307), (274, 312), (275, 276), (276, 277), (276, 282), (276, 322), (276, 323), (277, 278), (277, 502), (278, 284), (278, 503), (281, 282), (281, 283), (281, 327), (281, 328), (282, 284), (283, 284), (283, 511), (284, 509), (285, 286), (285, 287), (286, 314), (290, 292), (291, 293), (291, 295), (291, 302), (292, 293), (293, 315), (294, 295), (294, 436), (295, 576), (296, 298), (298, 311), (299, 311), (300, 301), (301, 307), (301, 313), (303, 304), (304, 308), (304, 568), (305, 567), (307, 313), (308, 568), (309, 321), (309, 571), (311, 313), (312, 313), (314, 316), (315, 319), (316, 438), (316, 595), (317, 318), (318, 319), (319, 594), (323, 328), (323, 586), (324, 325), (327, 328), (327, 329), (328, 585), (329, 511), (329, 585), (363, 364), (363, 365), (365, 367), (367, 496), (370, 433), (370, 548), (374, 375), (374, 567), (375, 377), (375, 565), (375, 566), (376, 378), (377, 378), (377, 566), (379, 566), (379, 568), (381, 572), (381, 573), (382, 383), (383, 385), (383, 506), (384, 385), (384, 440), (384, 573), (385, 386), (385, 507), (386, 440), (386, 443), (431, 437), (431, 550), (432, 549), (432, 550), (432, 554), (433, 580), (434, 438), (434, 548), (435, 436), (437, 575), (438, 595), (439, 440), (439, 444), (439, 573), (439, 593), (441, 443), (442, 443), (443, 553), (490, 492), (494, 495), (495, 496), (502, 503), (502, 505), (503, 504), (503, 509), (504, 510), (504, 584), (505, 584), (505, 586), (506, 507), (507, 508), (507, 590), (508, 551), (510, 511), (510, 584), (551, 553), (551, 590), (552, 553), (552, 583), (553, 582), (553, 583), (554, 555), (555, 577), (565, 567), (565, 568), (566, 568), (568, 569), (569, 570), (570, 572), (571, 588), (572, 574), (574, 591), (574, 593), (575, 576), (576, 578), (577, 578), (578, 594), (580, 581), (581, 595), (582, 593), (585, 586), (589, 590), (590, 591), (591, 593), (592, 594)])
me_cylinder_001.attributes.new('sharp_edge', 'BOOLEAN', 'EDGE').data.foreach_set('value', [ (min(e.vertices), max(e.vertices)) in _k for e in me_cylinder_001.edges])
_k = {(67, 68): 1.0, (277, 502): 1.0, (510, 584): 1.0, (214, 215): 1.0, (432, 549): 1.0, (281, 327): 1.0, (261, 494): 1.0, (437, 575): 1.0, (552, 583): 1.0, (383, 506): 1.0, (209, 218): 1.0, (210, 550): 1.0, (434, 438): 1.0, (71, 581): 1.0, (258, 262): 1.0, (439, 593): 1.0, (316, 438): 1.0, (281, 283): 1.0, (292, 293): 1.0, (303, 304): 1.0, (74, 212): 1.0, (304, 568): 1.0, (585, 586): 1.0, (78, 296): 1.0, (55, 67): 1.0, (375, 565): 1.0, (507, 590): 1.0, (146, 147): 1.0, (143, 304): 1.0, (301, 307): 1.0, (140, 141): 1.0, (77, 148): 1.0, (63, 69): 1.0, (283, 511): 1.0, (62, 370): 1.0, (293, 315): 1.0, (147, 152): 1.0, (431, 550): 1.0, (285, 287): 1.0, (441, 443): 1.0, (79, 300): 1.0, (382, 383): 1.0, (58, 59): 1.0, (295, 576): 1.0, (203, 204): 1.0, (59, 208): 1.0, (127, 128): 1.0, (290, 292): 1.0, (317, 318): 1.0, (328, 585): 1.0, (367, 496): 1.0, (285, 286): 1.0, (255, 256): 1.0, (433, 580): 1.0, (142, 143): 1.0, (276, 322): 1.0, (277, 278): 1.0, (276, 277): 1.0, (494, 495): 1.0, (71, 580): 1.0, (490, 492): 1.0, (381, 572): 1.0, (217, 286): 1.0, (383, 385): 1.0, (59, 205): 1.0, (65, 66): 1.0, (323, 328): 1.0, (386, 443): 1.0, (385, 386): 1.0, (146, 375): 1.0, (141, 374): 1.0, (566, 568): 1.0, (150, 152): 1.0, (72, 302): 1.0, (324, 325): 1.0, (329, 511): 1.0, (276, 282): 1.0, (273, 312): 1.0, (276, 323): 1.0, (572, 574): 1.0, (257, 258): 1.0, (434, 548): 1.0, (590, 591): 1.0, (271, 272): 1.0, (57, 204): 1.0, (301, 313): 1.0, (208, 210): 1.0, (140, 305): 1.0, (64, 72): 1.0, (439, 440): 1.0, (75, 78): 1.0, (278, 503): 1.0, (219, 549): 1.0, (68, 287): 1.0, (270, 273): 1.0, (508, 551): 1.0, (204, 206): 1.0, (299, 311): 1.0, (140, 143): 1.0, (55, 57): 1.0, (55, 60): 1.0, (502, 503): 1.0, (504, 510): 1.0, (305, 567): 1.0, (214, 270): 1.0, (208, 209): 1.0, (129, 132): 1.0, (327, 329): 1.0, (439, 573): 1.0, (443, 553): 1.0, (148, 270): 1.0, (281, 282): 1.0, (282, 284): 1.0, (61, 433): 1.0, (384, 385): 1.0, (57, 60): 1.0, (374, 375): 1.0, (215, 312): 1.0, (143, 144): 1.0, (65, 431): 1.0, (384, 573): 1.0, (291, 295): 1.0, (575, 576): 1.0, (435, 436): 1.0, (69, 290): 1.0, (571, 588): 1.0, (130, 132): 1.0, (510, 511): 1.0, (75, 296): 1.0, (554, 555): 1.0, (377, 566): 1.0, (569, 570): 1.0, (152, 376): 1.0, (70, 213): 1.0, (64, 65): 1.0, (316, 595): 1.0, (323, 586): 1.0, (574, 591): 1.0, (370, 548): 1.0, (576, 578): 1.0, (379, 568): 1.0, (61, 62): 1.0, (318, 319): 1.0, (274, 307): 1.0, (70, 205): 1.0, (551, 553): 1.0, (581, 595): 1.0, (74, 75): 1.0, (495, 496): 1.0, (574, 593): 1.0, (215, 273): 1.0, (215, 311): 1.0, (203, 217): 1.0, (278, 284): 1.0, (291, 302): 1.0, (577, 578): 1.0, (431, 437): 1.0, (79, 271): 1.0, (304, 308): 1.0, (212, 298): 1.0, (504, 584): 1.0, (78, 79): 1.0, (568, 569): 1.0, (327, 328): 1.0, (505, 586): 1.0, (582, 593): 1.0, (553, 582): 1.0, (329, 585): 1.0, (129, 133): 1.0, (312, 313): 1.0, (319, 594): 1.0, (275, 276): 1.0, (308, 568): 1.0, (219, 592): 1.0, (218, 317): 1.0, (148, 271): 1.0, (375, 377): 1.0, (376, 378): 1.0, (294, 295): 1.0, (71, 287): 1.0, (374, 567): 1.0, (145, 303): 1.0, (296, 298): 1.0, (553, 583): 1.0, (205, 209): 1.0, (507, 508): 1.0, (212, 215): 1.0, (58, 64): 1.0, (60, 62): 1.0, (58, 63): 1.0, (74, 77): 1.0, (77, 78): 1.0, (129, 130): 1.0, (142, 146): 1.0, (145, 147): 1.0, (74, 214): 1.0, (77, 214): 1.0, (127, 257): 1.0, (283, 284): 1.0, (67, 285): 1.0, (291, 293): 1.0, (78, 299): 1.0, (143, 565): 1.0, (300, 301): 1.0, (150, 303): 1.0, (309, 321): 1.0, (298, 311): 1.0, (311, 313): 1.0, (286, 314): 1.0, (217, 314): 1.0, (213, 315): 1.0, (314, 316): 1.0, (315, 319): 1.0, (307, 313): 1.0, (274, 312): 1.0, (281, 328): 1.0, (363, 364): 1.0, (363, 365): 1.0, (365, 367): 1.0, (141, 146): 1.0, (147, 376): 1.0, (147, 377): 1.0, (377, 378): 1.0, (370, 433): 1.0, (66, 435): 1.0, (384, 440): 1.0, (386, 440): 1.0, (442, 443): 1.0, (261, 490): 1.0, (206, 548): 1.0, (503, 504): 1.0, (502, 505): 1.0, (506, 507): 1.0, (385, 507): 1.0, (284, 509): 1.0, (503, 509): 1.0, (210, 549): 1.0, (432, 550): 1.0, (207, 434): 1.0, (552, 553): 1.0, (432, 554): 1.0, (565, 568): 1.0, (375, 566): 1.0, (565, 567): 1.0, (379, 566): 1.0, (309, 571): 1.0, (570, 572): 1.0, (381, 573): 1.0, (294, 436): 1.0, (580, 581): 1.0, (439, 444): 1.0, (505, 584): 1.0, (589, 590): 1.0, (551, 590): 1.0, (591, 593): 1.0, (592, 594): 1.0, (555, 577): 1.0, (578, 594): 1.0, (438, 595): 1.0}
me_cylinder_001.attributes.new('crease_edge', 'FLOAT', 'EDGE').data.foreach_set('value', [_k.get((min(e.vertices), max(e.vertices)), 0.0) for e in me_cylinder_001.edges])
me_cylinder_001.materials.append(mat_material_001)
me_cylinder_001.update()

# ---- objects
ob_cylinder_001 = bpy.data.objects.new('Cylinder.001', me_cylinder_001)

# ---- transforms, parenting, visibility, modifiers, constraints
ob_cylinder_001.location = (7.451e-09, 5.075, 2.049e-08)
ob_cylinder_001.rotation_euler = (-0.0, 1.571, 0.0)
ob_cylinder_001.show_all_edges = True
_m = ob_cylinder_001.modifiers.new('Auto Smooth', 'NODES')
_m.node_group = ng_auto_smooth
_gi = [s.identifier for s in ng_auto_smooth.interface.items_tree if s.item_type == 'SOCKET' and s.in_out == 'INPUT']
_m[_gi[1]] = 1.047  # Angle

# ---- collection membership
col_collection.objects.link(ob_cylinder_001)

# ---- scene / render settings (as saved in the file)
scene.frame_start = 1; scene.frame_end = 250; scene.frame_set(1)
scene.render.engine = 'BLENDER_EEVEE_NEXT'
scene.cycles.sampling_pattern = 'TABULATED_SOBOL'
scene.view_settings.view_transform = 'Filmic'
bpy.context.view_layer.update()

# ---- added for rendering (the .blend has no active camera and no usable light): camera, sun
cam_auto = bpy.data.cameras.new('AutoCamera')
cam_auto.lens = 50.0
cam_auto.sensor_width = 36.0
cam_auto.clip_end = 1000.0
ob_auto_camera = bpy.data.objects.new('AutoCamera', cam_auto)
scene.collection.objects.link(ob_auto_camera)
ob_auto_camera.location = (9.54288, -10.3312, 7.63424)
ob_auto_camera.rotation_euler = (1.09748, -7.21219e-08, 0.694738)
scene.camera = ob_auto_camera
light_auto_sun = bpy.data.lights.new('AutoSun', 'SUN')
light_auto_sun.energy = 3.0
light_auto_sun.angle = 0.0523599
ob_auto_sun = bpy.data.objects.new('AutoSun', light_auto_sun)
scene.collection.objects.link(ob_auto_sun)
ob_auto_sun.rotation_euler = (0.872665, 0.174533, 0.523599)
bpy.context.view_layer.update()
